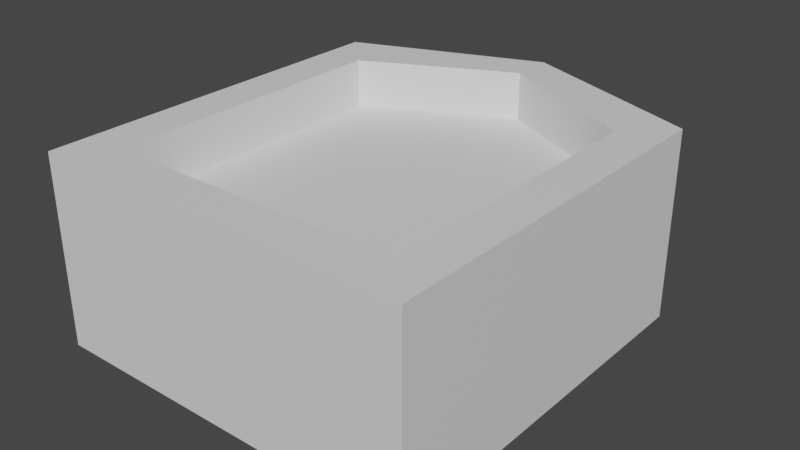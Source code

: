 # Source: procedural_wall_window.blend  (saved by Blender 3.3.6; exported with 4.5.12 LTS)
import bpy
from mathutils import Matrix  # noqa: F401  (used for matrix-valued properties, if any)

bpy.ops.wm.read_factory_settings(use_empty=True)
scene = bpy.context.scene
scene.name = 'Scene'

# ---- collections
col_collection = bpy.data.collections.new('Collection'); scene.collection.children.link(col_collection)

# ---- materials (node trees are filled in below, after node groups)
mat_wood = bpy.data.materials.new('Wood')
mat_wood.alpha_threshold = 0.0
mat_wood.use_transparent_shadow = False
mat_wood.roughness = 0.5
mat_wood.line_color = (0.0, 0.0, 0.0, 1.0)
mat_glass = bpy.data.materials.new('Glass')
mat_glass.use_transparent_shadow = False
mat_frame = bpy.data.materials.new('Frame')
mat_frame.use_transparent_shadow = False

# ---- material node trees
mat_wood.use_nodes = True; mat_wood.node_tree.nodes.clear()
_N = mat_wood.node_tree.nodes; _L = mat_wood.node_tree.links
n0 = _N.new('ShaderNodeOutputMaterial'); n0.name = 'Material Output'; n0.location = (300, 300)
n1 = _N.new('ShaderNodeBsdfPrincipled'); n1.name = 'Principled BSDF'; n1.location = (10, 300)
n1.distribution = 'GGX'
n1.subsurface_method = 'RANDOM_WALK_SKIN'
n1.inputs[3].default_value = 1.45
n1.inputs[27].default_value = (0.0, 0.0, 0.0, 1.0)
n1.inputs[28].default_value = 1.0
_L.new(n1.outputs[0], n0.inputs[0])
n0.is_active_output = True
mat_glass.use_nodes = True; mat_glass.node_tree.nodes.clear()
_N = mat_glass.node_tree.nodes; _L = mat_glass.node_tree.links
n0 = _N.new('ShaderNodeBsdfPrincipled'); n0.name = 'Principled BSDF'; n0.location = (10, 300)
n0.distribution = 'GGX'
n0.subsurface_method = 'RANDOM_WALK_SKIN'
n0.inputs[3].default_value = 1.45
n0.inputs[27].default_value = (0.0, 0.0, 0.0, 1.0)
n0.inputs[28].default_value = 1.0
n1 = _N.new('ShaderNodeOutputMaterial'); n1.name = 'Material Output'; n1.location = (300, 300)
_L.new(n0.outputs[0], n1.inputs[0])
n1.is_active_output = True
mat_frame.use_nodes = True; mat_frame.node_tree.nodes.clear()
_N = mat_frame.node_tree.nodes; _L = mat_frame.node_tree.links
n0 = _N.new('ShaderNodeBsdfPrincipled'); n0.name = 'Principled BSDF'; n0.location = (10, 300)
n0.distribution = 'GGX'
n0.subsurface_method = 'RANDOM_WALK_SKIN'
n0.inputs[3].default_value = 1.45
n0.inputs[27].default_value = (0.0, 0.0, 0.0, 1.0)
n0.inputs[28].default_value = 1.0
n1 = _N.new('ShaderNodeOutputMaterial'); n1.name = 'Material Output'; n1.location = (300, 300)
_L.new(n0.outputs[0], n1.inputs[0])
n1.is_active_output = True

# ---- world
world_world = bpy.data.worlds.new('World'); scene.world = world_world
world_world.use_nodes = True; world_world.node_tree.nodes.clear()
_N = world_world.node_tree.nodes; _L = world_world.node_tree.links
n0 = _N.new('ShaderNodeOutputWorld'); n0.name = 'World Output'; n0.location = (300, 300)
n1 = _N.new('ShaderNodeBackground'); n1.name = 'Background'; n1.location = (10, 300)
n1.inputs[0].default_value = (0.05088, 0.05088, 0.05088, 1.0)
_L.new(n1.outputs[0], n0.inputs[0])
n0.is_active_output = True
world_world.color = (0.05088, 0.05088, 0.05088)
world_world.use_sun_shadow = False
world_world.sun_shadow_jitter_overblur = 0.0

# ---- meshes
me_cube = bpy.data.meshes.new('Cube')
me_cube.from_pydata([(0.7778, 1.781, 0.5), (1.0, 2.003, -0.5), (0.7778, 0.2256, 0.5), (1.0, 0.003414, -0.5), (-0.7778, 1.781, 0.5), (-1.0, 2.003, -0.5), (-0.7778, 0.2256, 0.5), (-1.0, 0.003414, -0.5), (0.0, 2.383, -0.5), (0.0, 0.2256, 0.5), (0.0, 0.003414, -0.5), (0.0, 2.161, 0.5), (-1.0, 1.003, -0.5), (0.7778, 1.003, 0.5), (-0.7778, 1.003, 0.5), (1.0, 1.003, -0.5), (0.0, 1.003, -0.5), (0.0, 0.003414, 0.5), (-1.0, 0.003414, 0.5), (1.0, 1.003, 0.5), (1.0, 0.003414, 0.5), (-1.0, 1.003, 0.5), (-1.0, 2.003, 0.5), (0.0, 2.383, 0.5), (1.0, 2.003, 0.5), (0.0, 1.003, 0.2457), (0.0, 0.2256, 0.2457), (0.0, 2.161, 0.2457), (0.7778, 1.003, 0.2457), (-0.7778, 1.003, 0.2457), (-0.7778, 0.2256, 0.2457), (0.7778, 0.2256, 0.2457), (-0.7778, 1.781, 0.2457), (0.7778, 1.781, 0.2457)], [], [(4, 14, 29, 32), (10, 17, 18, 7), (12, 21, 22, 5), (16, 15, 3, 10), (15, 19, 20, 3), (8, 23, 24, 1), (5, 22, 23, 8), (12, 16, 10, 7), (3, 20, 17, 10), (9, 2, 31, 26), (13, 0, 33, 28), (5, 8, 16, 12), (1, 24, 19, 15), (8, 1, 15, 16), (7, 18, 21, 12), (2, 13, 28, 31), (9, 6, 18, 17), (13, 2, 20, 19), (14, 4, 22, 21), (11, 0, 24, 23), (2, 9, 17, 20), (4, 11, 23, 22), (0, 13, 19, 24), (6, 14, 21, 18), (25, 29, 30, 26), (28, 25, 26, 31), (33, 27, 25, 28), (27, 32, 29, 25), (6, 9, 26, 30), (14, 6, 30, 29), (11, 4, 32, 27), (0, 11, 27, 33)])
me_cube.polygons.foreach_set('material_index', [0, 0, 2, 0, 2, 2, 2, 0, 0, 0, 0, 0, 2, 0, 2, 0, 0, 0, 0, 0, 0, 0, 0, 0, 1, 1, 1, 1, 0, 0, 0, 0])
_uv = me_cube.uv_layers.new(name='UVMap')
_uv.uv.foreach_set('vector', [0.8472, 0.5278, 0.8472, 0.625, 0.8472, 0.625, 0.8472, 0.5278, 0.375, 0.875, 0.625, 0.875, 0.625, 1.0, 0.375, 1.0, 0.375, 0.125, 0.625, 0.125, 0.625, 0.25, 0.375, 0.25, 0.25, 0.625, 0.375, 0.625, 0.375, 0.75, 0.25, 0.75, 0.375, 0.625, 0.625, 0.625, 0.625, 0.75, 0.375, 0.75, 0.375, 0.375, 0.625, 0.375, 0.625, 0.5, 0.375, 0.5, 0.375, 0.25, 0.625, 0.25, 0.625, 0.375, 0.375, 0.375, 0.125, 0.625, 0.25, 0.625, 0.25, 0.75, 0.125, 0.75, 0.375, 0.75, 0.625, 0.75, 0.625, 0.875, 0.375, 0.875, 0.75, 0.7222, 0.6528, 0.7222, 0.6528, 0.7222, 0.75, 0.7222, 0.6528, 0.625, 0.6528, 0.5278, 0.6528, 0.5278, 0.6528, 0.625, 0.125, 0.5, 0.25, 0.5, 0.25, 0.625, 0.125, 0.625, 0.375, 0.5, 0.625, 0.5, 0.625, 0.625, 0.375, 0.625, 0.25, 0.5, 0.375, 0.5, 0.375, 0.625, 0.25, 0.625, 0.375, 0.0, 0.625, 0.0, 0.625, 0.125, 0.375, 0.125, 0.6528, 0.7222, 0.6528, 0.625, 0.6528, 0.625, 0.6528, 0.7222, 0.75, 0.7222, 0.8472, 0.7222, 0.875, 0.75, 0.75, 0.75, 0.6528, 0.625, 0.6528, 0.7222, 0.625, 0.75, 0.625, 0.625, 0.8472, 0.625, 0.8472, 0.5278, 0.875, 0.5, 0.875, 0.625, 0.75, 0.5278, 0.6528, 0.5278, 0.625, 0.5, 0.75, 0.5, 0.6528, 0.7222, 0.75, 0.7222, 0.75, 0.75, 0.625, 0.75, 0.8472, 0.5278, 0.75, 0.5278, 0.75, 0.5, 0.875, 0.5, 0.6528, 0.5278, 0.6528, 0.625, 0.625, 0.625, 0.625, 0.5, 0.8472, 0.7222, 0.8472, 0.625, 0.875, 0.625, 0.875, 0.75, 0.75, 0.625, 0.8472, 0.625, 0.8472, 0.7222, 0.75, 0.7222, 0.6528, 0.625, 0.75, 0.625, 0.75, 0.7222, 0.6528, 0.7222, 0.6528, 0.5278, 0.75, 0.5278, 0.75, 0.625, 0.6528, 0.625, 0.75, 0.5278, 0.8472, 0.5278, 0.8472, 0.625, 0.75, 0.625, 0.8472, 0.7222, 0.75, 0.7222, 0.75, 0.7222, 0.8472, 0.7222, 0.8472, 0.625, 0.8472, 0.7222, 0.8472, 0.7222, 0.8472, 0.625, 0.75, 0.5278, 0.8472, 0.5278, 0.8472, 0.5278, 0.75, 0.5278, 0.6528, 0.5278, 0.75, 0.5278, 0.75, 0.5278, 0.6528, 0.5278])
me_cube.materials.append(mat_wood)
me_cube.materials.append(mat_glass)
me_cube.materials.append(mat_frame)
me_cube.materials.append(None)
me_cube.use_mirror_vertex_groups = False
me_cube.update()

# ---- objects
ob_cube = bpy.data.objects.new('Cube', me_cube)

# ---- transforms, parenting, visibility, modifiers, constraints
ob_cube.location = (0.0, 0.0, 0.0)
ob_cube.lock_rotations_4d = False
ob_cube.empty_display_type = 'ARROWS'
ob_cube.lineart.crease_threshold = 0.0

# ---- collection membership
col_collection.objects.link(ob_cube)

# ---- scene / render settings (as saved in the file)
scene.frame_start = 1; scene.frame_end = 250; scene.frame_set(0)
scene.render.engine = 'BLENDER_EEVEE_NEXT'
scene.cycles.sampling_pattern = 'TABULATED_SOBOL'
scene.cycles.use_light_tree = False
scene.view_settings.view_transform = 'Filmic'
bpy.context.view_layer.update()

# ---- added for rendering (the .blend has no active camera and no usable light): camera, sun
cam_auto = bpy.data.cameras.new('AutoCamera')
cam_auto.lens = 50.0
cam_auto.sensor_width = 36.0
cam_auto.clip_end = 1000.0
ob_auto_camera = bpy.data.objects.new('AutoCamera', cam_auto)
scene.collection.objects.link(ob_auto_camera)
ob_auto_camera.location = (3.02101, -2.43212, 2.4168)
ob_auto_camera.rotation_euler = (1.09748, -7.21219e-08, 0.694738)
scene.camera = ob_auto_camera
light_auto_sun = bpy.data.lights.new('AutoSun', 'SUN')
light_auto_sun.energy = 3.0
light_auto_sun.angle = 0.0523599
ob_auto_sun = bpy.data.objects.new('AutoSun', light_auto_sun)
scene.collection.objects.link(ob_auto_sun)
ob_auto_sun.rotation_euler = (0.872665, 0.174533, 0.523599)
bpy.context.view_layer.update()
